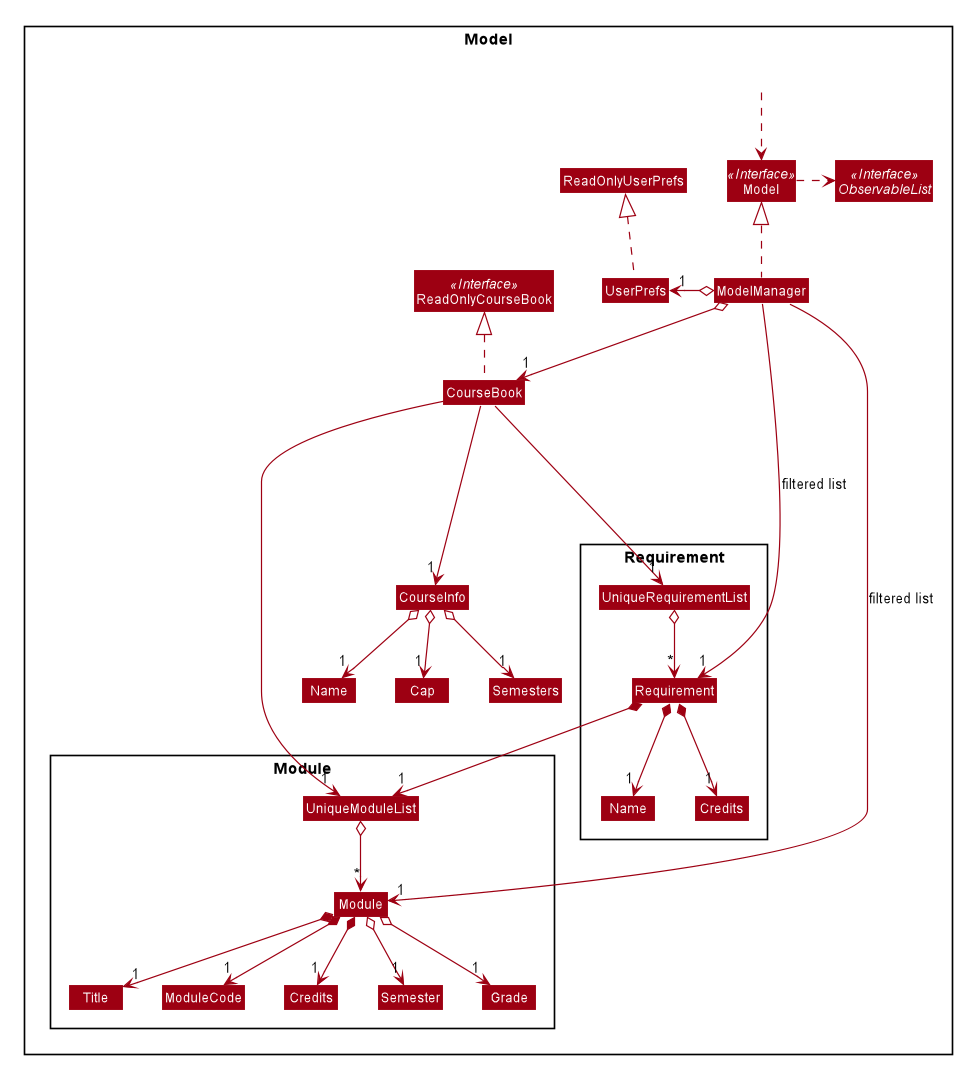

The diagram above was rendered by PlantUML. Its source (embedded in the PNG):
@startuml










skinparam BackgroundColor #FFFFFFF

skinparam Shadowing false

skinparam Class {
    FontColor #FFFFFF
    BorderThickness 1
    BorderColor #FFFFFF
    StereotypeFontColor #FFFFFF
    FontName Arial
}

skinparam Actor {
    BorderColor #000000
    Color #000000
    FontName Arial
}

skinparam Sequence {
    MessageAlign center
    BoxFontSize 15
    BoxPadding 0
    BoxFontColor #FFFFFF
    FontName Arial
}

skinparam Participant {
    FontColor #FFFFFFF
    Padding 20
}

skinparam MinClassWidth 50
skinparam ParticipantPadding 10
skinparam Shadowing false
skinparam DefaultTextAlignment center
skinparam packageStyle Rectangle

hide footbox
hide members
hide circle
skinparam arrowThickness 1.1
skinparam arrowColor #9D0012
skinparam classBackgroundColor #9D0012

Package Model <<Rectangle>>{
Interface ReadOnlyCourseBook <<Interface>>
Interface Model <<Interface>>
Interface ObservableList <<Interface>>
Class CourseBook
Class ReadOnlyCourseBook
Class Model
Class ModelManager
Class UserPrefs
Class ReadOnlyUserPrefs
Class CourseInfo
Class "Name" as n2

Package Requirement {
Class Requirement
Class "Name" as n1
Class "Credits" as c1
Class UniqueRequirementList
}

Package Module {
Class Module
Class "Credits" as c2
Class Grade
Class ModuleCode
Class Semester
Class Title
Class UniqueModuleList
}


Class HiddenOutside #FFFFFF
HiddenOutside ..> Model

CourseBook .up.|> ReadOnlyCourseBook

ModelManager .up.|> Model
Model .right.> ObservableList
ModelManager o-down-> "1" CourseBook
ModelManager o-left-> "1" UserPrefs
UserPrefs .up.|> ReadOnlyUserPrefs

CourseBook ---> "1" UniqueRequirementList
CourseBook ---> "1" UniqueModuleList
CourseBook ---> "1" CourseInfo

UniqueRequirementList o--> "*" Requirement
Requirement *--> "1" n1
Requirement *--> "1" c1
Requirement *--> "1" UniqueModuleList

UniqueModuleList o--> "*" Module
Module *--> "1" Title
Module *--> "1" ModuleCode
Module *--> "1" c2
Module o--> "1" Semester
Module o--> "1" Grade

CourseInfo o--> "1" n2
CourseInfo o--> "1" Cap
CourseInfo o--> "1" Semesters


Title -[hidden]right-> ModuleCode
ModuleCode -[hidden]right-> c2
Semester -[hidden]right-> Grade


ModelManager -->"1" Module : filtered list
ModelManager -->"1" Requirement : filtered list
@enduml